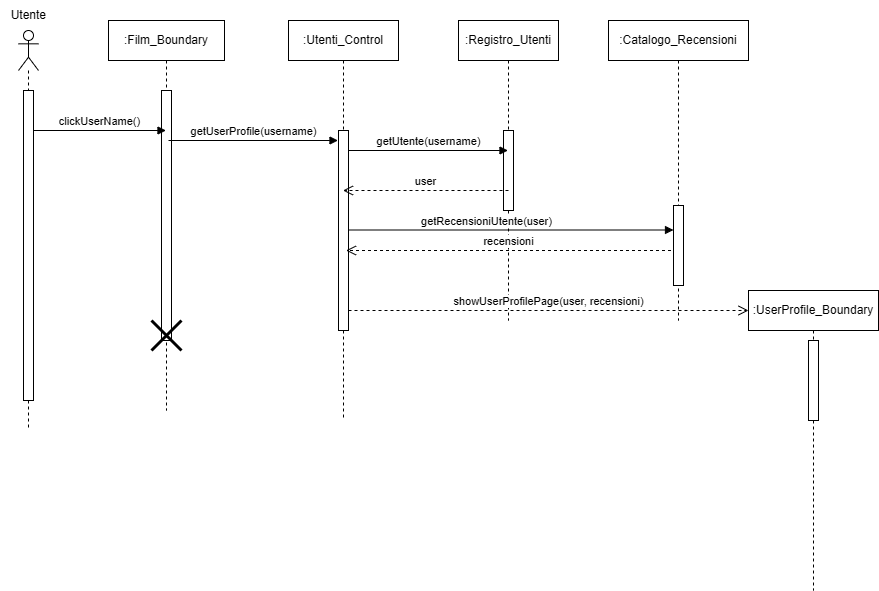

The diagram above was exported from draw.io. Its source (the exported page's mxGraphModel, read from the mxfile embedded in the PNG):
<mxGraphModel dx="1129" dy="893" grid="1" gridSize="10" guides="1" tooltips="1" connect="1" arrows="1" fold="1" page="1" pageScale="1" pageWidth="827" pageHeight="1169" math="0" shadow="0">
  <root>
    <mxCell id="0" />
    <mxCell id="1" parent="0" />
    <mxCell id="bJD-7n71ggJvzxjQHtQu-1" value="" style="shape=umlLifeline;perimeter=lifelinePerimeter;whiteSpace=wrap;html=1;container=1;dropTarget=0;collapsible=0;recursiveResize=0;outlineConnect=0;portConstraint=eastwest;newEdgeStyle={&quot;curved&quot;:0,&quot;rounded&quot;:0};participant=umlActor;" vertex="1" parent="1">
      <mxGeometry x="158" y="990" width="20" height="400" as="geometry" />
    </mxCell>
    <mxCell id="bJD-7n71ggJvzxjQHtQu-2" value="" style="html=1;points=[[0,0,0,0,5],[0,1,0,0,-5],[1,0,0,0,5],[1,1,0,0,-5]];perimeter=orthogonalPerimeter;outlineConnect=0;targetShapes=umlLifeline;portConstraint=eastwest;newEdgeStyle={&quot;curved&quot;:0,&quot;rounded&quot;:0};" vertex="1" parent="bJD-7n71ggJvzxjQHtQu-1">
      <mxGeometry x="5" y="60" width="10" height="310" as="geometry" />
    </mxCell>
    <mxCell id="bJD-7n71ggJvzxjQHtQu-3" value=":Film_Boundary" style="shape=umlLifeline;perimeter=lifelinePerimeter;whiteSpace=wrap;html=1;container=1;dropTarget=0;collapsible=0;recursiveResize=0;outlineConnect=0;portConstraint=eastwest;newEdgeStyle={&quot;curved&quot;:0,&quot;rounded&quot;:0};" vertex="1" parent="1">
      <mxGeometry x="248" y="980" width="116" height="390" as="geometry" />
    </mxCell>
    <mxCell id="bJD-7n71ggJvzxjQHtQu-4" value="" style="html=1;points=[[0,0,0,0,5],[0,1,0,0,-5],[1,0,0,0,5],[1,1,0,0,-5]];perimeter=orthogonalPerimeter;outlineConnect=0;targetShapes=umlLifeline;portConstraint=eastwest;newEdgeStyle={&quot;curved&quot;:0,&quot;rounded&quot;:0};" vertex="1" parent="bJD-7n71ggJvzxjQHtQu-3">
      <mxGeometry x="53" y="70" width="10" height="250" as="geometry" />
    </mxCell>
    <mxCell id="bJD-7n71ggJvzxjQHtQu-5" value="" style="shape=umlDestroy;whiteSpace=wrap;html=1;strokeWidth=3;targetShapes=umlLifeline;" vertex="1" parent="bJD-7n71ggJvzxjQHtQu-3">
      <mxGeometry x="43" y="300" width="30" height="30" as="geometry" />
    </mxCell>
    <mxCell id="bJD-7n71ggJvzxjQHtQu-6" value="clickUserName()" style="html=1;verticalAlign=bottom;endArrow=block;curved=0;rounded=0;" edge="1" parent="1">
      <mxGeometry width="80" relative="1" as="geometry">
        <mxPoint x="173" y="1090" as="sourcePoint" />
        <mxPoint x="305.5" y="1090" as="targetPoint" />
      </mxGeometry>
    </mxCell>
    <mxCell id="bJD-7n71ggJvzxjQHtQu-7" value=":Utenti_Control" style="shape=umlLifeline;perimeter=lifelinePerimeter;whiteSpace=wrap;html=1;container=1;dropTarget=0;collapsible=0;recursiveResize=0;outlineConnect=0;portConstraint=eastwest;newEdgeStyle={&quot;curved&quot;:0,&quot;rounded&quot;:0};" vertex="1" parent="1">
      <mxGeometry x="428" y="980" width="110" height="400" as="geometry" />
    </mxCell>
    <mxCell id="bJD-7n71ggJvzxjQHtQu-8" value="" style="html=1;points=[[0,0,0,0,5],[0,1,0,0,-5],[1,0,0,0,5],[1,1,0,0,-5]];perimeter=orthogonalPerimeter;outlineConnect=0;targetShapes=umlLifeline;portConstraint=eastwest;newEdgeStyle={&quot;curved&quot;:0,&quot;rounded&quot;:0};" vertex="1" parent="bJD-7n71ggJvzxjQHtQu-7">
      <mxGeometry x="50" y="110" width="10" height="200" as="geometry" />
    </mxCell>
    <mxCell id="bJD-7n71ggJvzxjQHtQu-9" value="getUserProfile(username)" style="html=1;verticalAlign=bottom;endArrow=block;curved=0;rounded=0;" edge="1" parent="1">
      <mxGeometry width="80" relative="1" as="geometry">
        <mxPoint x="308" y="1100" as="sourcePoint" />
        <mxPoint x="477.5" y="1100" as="targetPoint" />
      </mxGeometry>
    </mxCell>
    <mxCell id="bJD-7n71ggJvzxjQHtQu-10" value=":Registro_Utenti" style="shape=umlLifeline;perimeter=lifelinePerimeter;whiteSpace=wrap;html=1;container=1;dropTarget=0;collapsible=0;recursiveResize=0;outlineConnect=0;portConstraint=eastwest;newEdgeStyle={&quot;curved&quot;:0,&quot;rounded&quot;:0};" vertex="1" parent="1">
      <mxGeometry x="598" y="980" width="100" height="300" as="geometry" />
    </mxCell>
    <mxCell id="bJD-7n71ggJvzxjQHtQu-11" value="" style="html=1;points=[[0,0,0,0,5],[0,1,0,0,-5],[1,0,0,0,5],[1,1,0,0,-5]];perimeter=orthogonalPerimeter;outlineConnect=0;targetShapes=umlLifeline;portConstraint=eastwest;newEdgeStyle={&quot;curved&quot;:0,&quot;rounded&quot;:0};" vertex="1" parent="bJD-7n71ggJvzxjQHtQu-10">
      <mxGeometry x="45" y="110" width="10" height="80" as="geometry" />
    </mxCell>
    <mxCell id="bJD-7n71ggJvzxjQHtQu-12" value="getUtente(username)" style="html=1;verticalAlign=bottom;endArrow=block;curved=0;rounded=0;" edge="1" parent="1" target="bJD-7n71ggJvzxjQHtQu-10">
      <mxGeometry width="80" relative="1" as="geometry">
        <mxPoint x="488" y="1110" as="sourcePoint" />
        <mxPoint x="558" y="1110" as="targetPoint" />
      </mxGeometry>
    </mxCell>
    <mxCell id="bJD-7n71ggJvzxjQHtQu-13" value="user" style="html=1;verticalAlign=bottom;endArrow=open;dashed=1;endSize=8;curved=0;rounded=0;" edge="1" parent="1" target="bJD-7n71ggJvzxjQHtQu-7">
      <mxGeometry relative="1" as="geometry">
        <mxPoint x="648" y="1150" as="sourcePoint" />
        <mxPoint x="568" y="1150" as="targetPoint" />
      </mxGeometry>
    </mxCell>
    <mxCell id="bJD-7n71ggJvzxjQHtQu-14" value=":UserProfile_Boundary" style="shape=umlLifeline;perimeter=lifelinePerimeter;whiteSpace=wrap;html=1;container=1;dropTarget=0;collapsible=0;recursiveResize=0;outlineConnect=0;portConstraint=eastwest;newEdgeStyle={&quot;curved&quot;:0,&quot;rounded&quot;:0};" vertex="1" parent="1">
      <mxGeometry x="888" y="1250" width="130" height="300" as="geometry" />
    </mxCell>
    <mxCell id="bJD-7n71ggJvzxjQHtQu-15" value="" style="html=1;points=[[0,0,0,0,5],[0,1,0,0,-5],[1,0,0,0,5],[1,1,0,0,-5]];perimeter=orthogonalPerimeter;outlineConnect=0;targetShapes=umlLifeline;portConstraint=eastwest;newEdgeStyle={&quot;curved&quot;:0,&quot;rounded&quot;:0};" vertex="1" parent="bJD-7n71ggJvzxjQHtQu-14">
      <mxGeometry x="60" y="50" width="10" height="80" as="geometry" />
    </mxCell>
    <mxCell id="bJD-7n71ggJvzxjQHtQu-16" value="Utente&amp;nbsp;" style="text;html=1;align=center;verticalAlign=middle;whiteSpace=wrap;rounded=0;" vertex="1" parent="1">
      <mxGeometry x="140" y="960" width="60" height="30" as="geometry" />
    </mxCell>
    <mxCell id="bJD-7n71ggJvzxjQHtQu-17" value=":Catalogo_Recensioni" style="shape=umlLifeline;perimeter=lifelinePerimeter;whiteSpace=wrap;html=1;container=1;dropTarget=0;collapsible=0;recursiveResize=0;outlineConnect=0;portConstraint=eastwest;newEdgeStyle={&quot;curved&quot;:0,&quot;rounded&quot;:0};" vertex="1" parent="1">
      <mxGeometry x="748" y="980" width="140" height="300" as="geometry" />
    </mxCell>
    <mxCell id="bJD-7n71ggJvzxjQHtQu-18" value="" style="html=1;points=[[0,0,0,0,5],[0,1,0,0,-5],[1,0,0,0,5],[1,1,0,0,-5]];perimeter=orthogonalPerimeter;outlineConnect=0;targetShapes=umlLifeline;portConstraint=eastwest;newEdgeStyle={&quot;curved&quot;:0,&quot;rounded&quot;:0};" vertex="1" parent="bJD-7n71ggJvzxjQHtQu-17">
      <mxGeometry x="65" y="185" width="10" height="80" as="geometry" />
    </mxCell>
    <mxCell id="bJD-7n71ggJvzxjQHtQu-19" value="" style="html=1;verticalAlign=bottom;endArrow=block;curved=0;rounded=0;" edge="1" parent="1">
      <mxGeometry width="80" relative="1" as="geometry">
        <mxPoint x="488" y="1189.5" as="sourcePoint" />
        <mxPoint x="813" y="1189.5" as="targetPoint" />
      </mxGeometry>
    </mxCell>
    <mxCell id="bJD-7n71ggJvzxjQHtQu-20" value="getRecensioniUtente(user)" style="edgeLabel;html=1;align=center;verticalAlign=middle;resizable=0;points=[];" vertex="1" connectable="0" parent="bJD-7n71ggJvzxjQHtQu-19">
      <mxGeometry x="-0.125" y="-1" relative="1" as="geometry">
        <mxPoint x="-5" y="-10" as="offset" />
      </mxGeometry>
    </mxCell>
    <mxCell id="bJD-7n71ggJvzxjQHtQu-21" value="recensioni" style="html=1;verticalAlign=bottom;endArrow=open;dashed=1;endSize=8;curved=0;rounded=0;" edge="1" parent="1">
      <mxGeometry relative="1" as="geometry">
        <mxPoint x="810.5" y="1210" as="sourcePoint" />
        <mxPoint x="485.5" y="1210" as="targetPoint" />
      </mxGeometry>
    </mxCell>
    <mxCell id="bJD-7n71ggJvzxjQHtQu-22" value="showUserProfilePage(user, recensioni)" style="html=1;verticalAlign=bottom;endArrow=open;dashed=1;endSize=8;curved=0;rounded=0;" edge="1" parent="1">
      <mxGeometry relative="1" as="geometry">
        <mxPoint x="488" y="1270" as="sourcePoint" />
        <mxPoint x="888" y="1270" as="targetPoint" />
      </mxGeometry>
    </mxCell>
  </root>
</mxGraphModel>